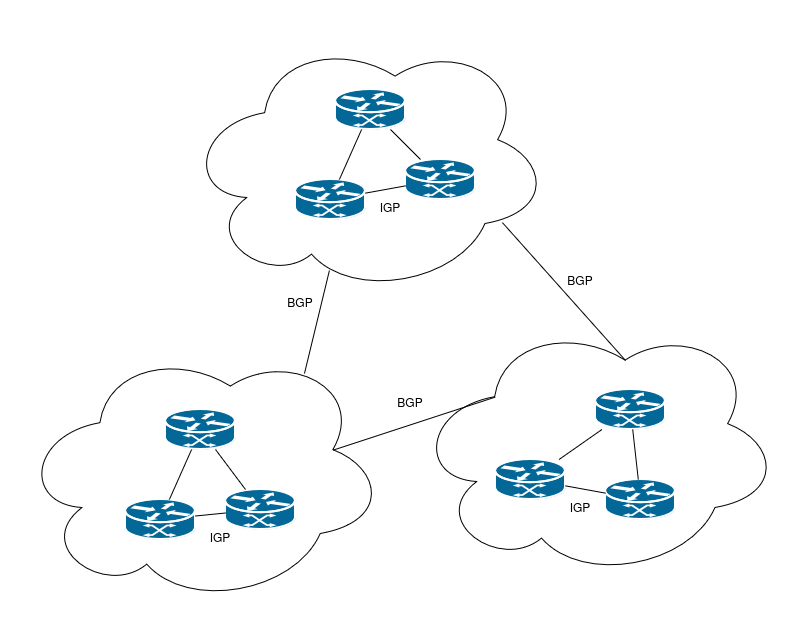

The diagram above was exported from draw.io. Its source (the exported page's mxGraphModel, read from the mxfile embedded in the PNG):
<mxGraphModel dx="1364" dy="747" grid="1" gridSize="10" guides="1" tooltips="1" connect="1" arrows="1" fold="1" page="1" pageScale="1" pageWidth="850" pageHeight="1100" math="0" shadow="0">
  <root>
    <mxCell id="0" />
    <mxCell id="1" parent="0" />
    <mxCell id="47Ixk6nkHGXQDwNCusBu-1" value="" style="ellipse;shape=cloud;whiteSpace=wrap;html=1;rotation=-10;" vertex="1" parent="1">
      <mxGeometry x="220" y="40" width="359.6" height="268.04" as="geometry" />
    </mxCell>
    <mxCell id="47Ixk6nkHGXQDwNCusBu-6" value="" style="shape=mxgraph.cisco.routers.atm_router;sketch=0;html=1;pointerEvents=1;dashed=0;fillColor=#036897;strokeColor=#ffffff;strokeWidth=2;verticalLabelPosition=bottom;verticalAlign=top;align=center;outlineConnect=0;" vertex="1" parent="1">
      <mxGeometry x="370" y="100" width="70" height="40" as="geometry" />
    </mxCell>
    <mxCell id="47Ixk6nkHGXQDwNCusBu-10" value="" style="shape=mxgraph.cisco.routers.atm_router;sketch=0;html=1;pointerEvents=1;dashed=0;fillColor=#036897;strokeColor=#ffffff;strokeWidth=2;verticalLabelPosition=bottom;verticalAlign=top;align=center;outlineConnect=0;" vertex="1" parent="1">
      <mxGeometry x="440" y="170" width="70" height="40" as="geometry" />
    </mxCell>
    <mxCell id="47Ixk6nkHGXQDwNCusBu-12" value="" style="shape=mxgraph.cisco.routers.atm_router;sketch=0;html=1;pointerEvents=1;dashed=0;fillColor=#036897;strokeColor=#ffffff;strokeWidth=2;verticalLabelPosition=bottom;verticalAlign=top;align=center;outlineConnect=0;" vertex="1" parent="1">
      <mxGeometry x="330" y="190" width="70" height="40" as="geometry" />
    </mxCell>
    <mxCell id="47Ixk6nkHGXQDwNCusBu-20" value="" style="endArrow=none;html=1;rounded=0;" edge="1" parent="1" source="47Ixk6nkHGXQDwNCusBu-6" target="47Ixk6nkHGXQDwNCusBu-12">
      <mxGeometry width="50" height="50" relative="1" as="geometry">
        <mxPoint x="410" y="430" as="sourcePoint" />
        <mxPoint x="460" y="380" as="targetPoint" />
      </mxGeometry>
    </mxCell>
    <mxCell id="47Ixk6nkHGXQDwNCusBu-21" value="" style="endArrow=none;html=1;rounded=0;" edge="1" parent="1" source="47Ixk6nkHGXQDwNCusBu-12" target="47Ixk6nkHGXQDwNCusBu-10">
      <mxGeometry width="50" height="50" relative="1" as="geometry">
        <mxPoint x="410" y="430" as="sourcePoint" />
        <mxPoint x="460" y="380" as="targetPoint" />
      </mxGeometry>
    </mxCell>
    <mxCell id="47Ixk6nkHGXQDwNCusBu-22" value="" style="endArrow=none;html=1;rounded=0;" edge="1" parent="1" source="47Ixk6nkHGXQDwNCusBu-6" target="47Ixk6nkHGXQDwNCusBu-10">
      <mxGeometry width="50" height="50" relative="1" as="geometry">
        <mxPoint x="402" y="150" as="sourcePoint" />
        <mxPoint x="383" y="200" as="targetPoint" />
      </mxGeometry>
    </mxCell>
    <mxCell id="47Ixk6nkHGXQDwNCusBu-23" value="" style="ellipse;shape=cloud;whiteSpace=wrap;html=1;rotation=-10;" vertex="1" parent="1">
      <mxGeometry x="55.2" y="350" width="359.6" height="268.04" as="geometry" />
    </mxCell>
    <mxCell id="47Ixk6nkHGXQDwNCusBu-24" value="" style="ellipse;shape=cloud;whiteSpace=wrap;html=1;rotation=-10;" vertex="1" parent="1">
      <mxGeometry x="450" y="324.02" width="359.6" height="268.04" as="geometry" />
    </mxCell>
    <mxCell id="47Ixk6nkHGXQDwNCusBu-38" value="" style="shape=mxgraph.cisco.routers.atm_router;sketch=0;html=1;pointerEvents=1;dashed=0;fillColor=#036897;strokeColor=#ffffff;strokeWidth=2;verticalLabelPosition=bottom;verticalAlign=top;align=center;outlineConnect=0;" vertex="1" parent="1">
      <mxGeometry x="160" y="510" width="70" height="40" as="geometry" />
    </mxCell>
    <mxCell id="47Ixk6nkHGXQDwNCusBu-39" value="" style="shape=mxgraph.cisco.routers.atm_router;sketch=0;html=1;pointerEvents=1;dashed=0;fillColor=#036897;strokeColor=#ffffff;strokeWidth=2;verticalLabelPosition=bottom;verticalAlign=top;align=center;outlineConnect=0;" vertex="1" parent="1">
      <mxGeometry x="260" y="500" width="70" height="40" as="geometry" />
    </mxCell>
    <mxCell id="47Ixk6nkHGXQDwNCusBu-40" value="" style="shape=mxgraph.cisco.routers.atm_router;sketch=0;html=1;pointerEvents=1;dashed=0;fillColor=#036897;strokeColor=#ffffff;strokeWidth=2;verticalLabelPosition=bottom;verticalAlign=top;align=center;outlineConnect=0;" vertex="1" parent="1">
      <mxGeometry x="200" y="420" width="70" height="40" as="geometry" />
    </mxCell>
    <mxCell id="47Ixk6nkHGXQDwNCusBu-41" value="" style="endArrow=none;html=1;rounded=0;" edge="1" source="47Ixk6nkHGXQDwNCusBu-38" target="47Ixk6nkHGXQDwNCusBu-40" parent="1">
      <mxGeometry width="50" height="50" relative="1" as="geometry">
        <mxPoint x="420" y="440" as="sourcePoint" />
        <mxPoint x="470" y="390" as="targetPoint" />
      </mxGeometry>
    </mxCell>
    <mxCell id="47Ixk6nkHGXQDwNCusBu-42" value="" style="endArrow=none;html=1;rounded=0;" edge="1" source="47Ixk6nkHGXQDwNCusBu-40" target="47Ixk6nkHGXQDwNCusBu-39" parent="1">
      <mxGeometry width="50" height="50" relative="1" as="geometry">
        <mxPoint x="420" y="440" as="sourcePoint" />
        <mxPoint x="470" y="390" as="targetPoint" />
      </mxGeometry>
    </mxCell>
    <mxCell id="47Ixk6nkHGXQDwNCusBu-43" value="" style="endArrow=none;html=1;rounded=0;" edge="1" source="47Ixk6nkHGXQDwNCusBu-38" target="47Ixk6nkHGXQDwNCusBu-39" parent="1">
      <mxGeometry width="50" height="50" relative="1" as="geometry">
        <mxPoint x="412" y="160" as="sourcePoint" />
        <mxPoint x="393" y="210" as="targetPoint" />
      </mxGeometry>
    </mxCell>
    <mxCell id="47Ixk6nkHGXQDwNCusBu-44" value="" style="shape=mxgraph.cisco.routers.atm_router;sketch=0;html=1;pointerEvents=1;dashed=0;fillColor=#036897;strokeColor=#ffffff;strokeWidth=2;verticalLabelPosition=bottom;verticalAlign=top;align=center;outlineConnect=0;" vertex="1" parent="1">
      <mxGeometry x="640" y="490" width="70" height="40" as="geometry" />
    </mxCell>
    <mxCell id="47Ixk6nkHGXQDwNCusBu-45" value="" style="shape=mxgraph.cisco.routers.atm_router;sketch=0;html=1;pointerEvents=1;dashed=0;fillColor=#036897;strokeColor=#ffffff;strokeWidth=2;verticalLabelPosition=bottom;verticalAlign=top;align=center;outlineConnect=0;" vertex="1" parent="1">
      <mxGeometry x="530" y="470" width="70" height="40" as="geometry" />
    </mxCell>
    <mxCell id="47Ixk6nkHGXQDwNCusBu-46" value="" style="shape=mxgraph.cisco.routers.atm_router;sketch=0;html=1;pointerEvents=1;dashed=0;fillColor=#036897;strokeColor=#ffffff;strokeWidth=2;verticalLabelPosition=bottom;verticalAlign=top;align=center;outlineConnect=0;" vertex="1" parent="1">
      <mxGeometry x="630" y="400" width="70" height="40" as="geometry" />
    </mxCell>
    <mxCell id="47Ixk6nkHGXQDwNCusBu-47" value="" style="endArrow=none;html=1;rounded=0;" edge="1" source="47Ixk6nkHGXQDwNCusBu-44" target="47Ixk6nkHGXQDwNCusBu-46" parent="1">
      <mxGeometry width="50" height="50" relative="1" as="geometry">
        <mxPoint x="430" y="450" as="sourcePoint" />
        <mxPoint x="480" y="400" as="targetPoint" />
      </mxGeometry>
    </mxCell>
    <mxCell id="47Ixk6nkHGXQDwNCusBu-48" value="" style="endArrow=none;html=1;rounded=0;" edge="1" source="47Ixk6nkHGXQDwNCusBu-46" target="47Ixk6nkHGXQDwNCusBu-45" parent="1">
      <mxGeometry width="50" height="50" relative="1" as="geometry">
        <mxPoint x="430" y="450" as="sourcePoint" />
        <mxPoint x="480" y="400" as="targetPoint" />
      </mxGeometry>
    </mxCell>
    <mxCell id="47Ixk6nkHGXQDwNCusBu-49" value="" style="endArrow=none;html=1;rounded=0;" edge="1" source="47Ixk6nkHGXQDwNCusBu-44" target="47Ixk6nkHGXQDwNCusBu-45" parent="1">
      <mxGeometry width="50" height="50" relative="1" as="geometry">
        <mxPoint x="422" y="170" as="sourcePoint" />
        <mxPoint x="403" y="220" as="targetPoint" />
      </mxGeometry>
    </mxCell>
    <mxCell id="47Ixk6nkHGXQDwNCusBu-50" value="" style="endArrow=none;html=1;rounded=0;entryX=0.35;entryY=0.87;entryDx=0;entryDy=0;entryPerimeter=0;exitX=0.833;exitY=0.2;exitDx=0;exitDy=0;exitPerimeter=0;" edge="1" parent="1" source="47Ixk6nkHGXQDwNCusBu-23" target="47Ixk6nkHGXQDwNCusBu-1">
      <mxGeometry width="50" height="50" relative="1" as="geometry">
        <mxPoint x="410" y="430" as="sourcePoint" />
        <mxPoint x="460" y="380" as="targetPoint" />
      </mxGeometry>
    </mxCell>
    <mxCell id="47Ixk6nkHGXQDwNCusBu-51" value="" style="endArrow=none;html=1;rounded=0;entryX=0.847;entryY=0.806;entryDx=0;entryDy=0;entryPerimeter=0;exitX=0.625;exitY=0.2;exitDx=0;exitDy=0;exitPerimeter=0;" edge="1" parent="1" source="47Ixk6nkHGXQDwNCusBu-24" target="47Ixk6nkHGXQDwNCusBu-1">
      <mxGeometry width="50" height="50" relative="1" as="geometry">
        <mxPoint x="410" y="430" as="sourcePoint" />
        <mxPoint x="460" y="380" as="targetPoint" />
      </mxGeometry>
    </mxCell>
    <mxCell id="47Ixk6nkHGXQDwNCusBu-52" value="" style="endArrow=none;html=1;rounded=0;exitX=0.875;exitY=0.5;exitDx=0;exitDy=0;exitPerimeter=0;entryX=0.25;entryY=0.25;entryDx=0;entryDy=0;entryPerimeter=0;" edge="1" parent="1" source="47Ixk6nkHGXQDwNCusBu-23" target="47Ixk6nkHGXQDwNCusBu-24">
      <mxGeometry width="50" height="50" relative="1" as="geometry">
        <mxPoint x="410" y="430" as="sourcePoint" />
        <mxPoint x="460" y="380" as="targetPoint" />
      </mxGeometry>
    </mxCell>
    <mxCell id="47Ixk6nkHGXQDwNCusBu-54" value="IGP" style="text;html=1;align=center;verticalAlign=middle;whiteSpace=wrap;rounded=0;" vertex="1" parent="1">
      <mxGeometry x="370" y="200" width="110" height="40" as="geometry" />
    </mxCell>
    <mxCell id="47Ixk6nkHGXQDwNCusBu-55" value="IGP" style="text;html=1;align=center;verticalAlign=middle;whiteSpace=wrap;rounded=0;" vertex="1" parent="1">
      <mxGeometry x="190" y="525" width="130" height="50" as="geometry" />
    </mxCell>
    <mxCell id="47Ixk6nkHGXQDwNCusBu-56" value="IGP" style="text;html=1;align=center;verticalAlign=middle;whiteSpace=wrap;rounded=0;" vertex="1" parent="1">
      <mxGeometry x="560" y="500" width="110" height="40" as="geometry" />
    </mxCell>
    <mxCell id="47Ixk6nkHGXQDwNCusBu-57" value="BGP" style="text;html=1;align=center;verticalAlign=middle;whiteSpace=wrap;rounded=0;" vertex="1" parent="1">
      <mxGeometry x="290" y="290" width="90" height="50" as="geometry" />
    </mxCell>
    <mxCell id="47Ixk6nkHGXQDwNCusBu-58" value="BGP" style="text;html=1;align=center;verticalAlign=middle;whiteSpace=wrap;rounded=0;" vertex="1" parent="1">
      <mxGeometry x="550" y="278.04" width="130" height="30" as="geometry" />
    </mxCell>
    <mxCell id="47Ixk6nkHGXQDwNCusBu-59" value="BGP" style="text;html=1;align=center;verticalAlign=middle;whiteSpace=wrap;rounded=0;" vertex="1" parent="1">
      <mxGeometry x="380" y="400" width="130" height="30" as="geometry" />
    </mxCell>
  </root>
</mxGraphModel>